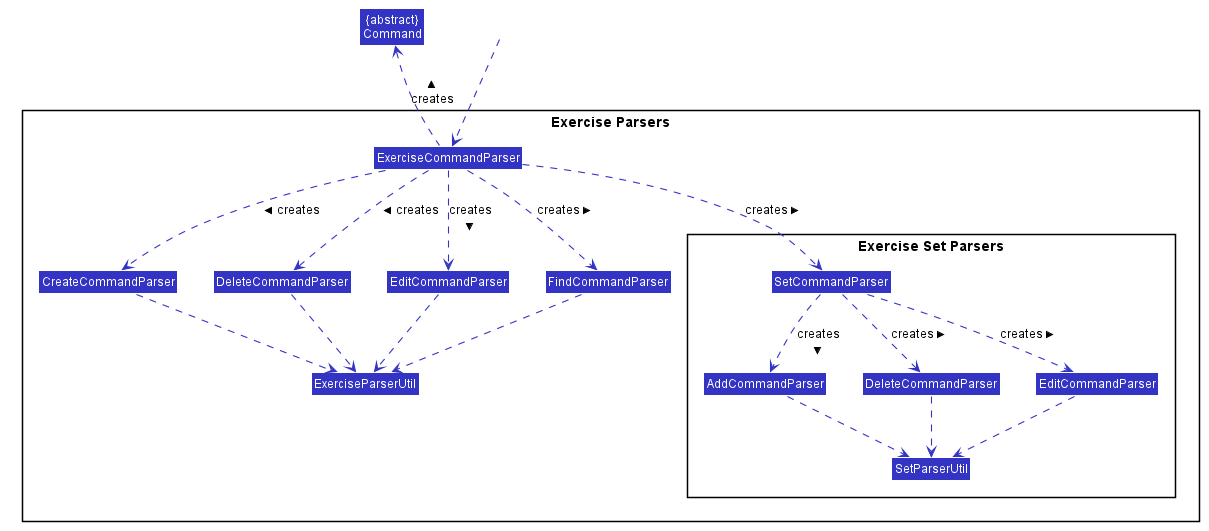

The diagram above was rendered by PlantUML. Its source (embedded in the PNG):
@startuml










skinparam BackgroundColor #FFFFFFF

skinparam Shadowing false

skinparam Class {
    FontColor #FFFFFF
    BorderThickness 1
    BorderColor #FFFFFF
    StereotypeFontColor #FFFFFF
    FontName Arial
}

skinparam Actor {
    BorderColor #000000
    Color #000000
    FontName Arial
}

skinparam Sequence {
    MessageAlign center
    BoxFontSize 15
    BoxPadding 0
    BoxFontColor #FFFFFF
    FontName Arial
}

skinparam Participant {
    FontColor #FFFFFFF
    Padding 20
}

skinparam MinClassWidth 50
skinparam ParticipantPadding 10
skinparam Shadowing false
skinparam DefaultTextAlignment center
skinparam packageStyle Rectangle

hide footbox
hide members
hide circle
skinparam arrowThickness 1.1
skinparam arrowColor #3333C4
skinparam classBackgroundColor #3333C4

Class "{abstract}\nCommand" as Command

Package "Exercise Parsers" <<Rectangle>> {
    Class ExerciseCommandParser
    Class CreateCommandParser
    Class DeleteCommandParser
    Class EditCommandParser
    Class FindCommandParser
    Class ExerciseParserUtil

    Package "Exercise Set Parsers" <<Rectangle>> {
        Class SetCommandParser
        Class AddCommandParser
        Class "DeleteCommandParser" as SetDeleteCommandParser
        Class "EditCommandParser" as SetEditCommandParser
        Class SetParserUtil
    }
}

Class HiddenOutside #FFFFFF
HiddenOutside ..> ExerciseCommandParser

ExerciseCommandParser .up.> Command : creates >

ExerciseCommandParser .down.> CreateCommandParser : creates >
ExerciseCommandParser .down.> DeleteCommandParser : creates >
ExerciseCommandParser .down.> EditCommandParser : creates >
ExerciseCommandParser .down.> FindCommandParser : creates >
ExerciseCommandParser .down.> SetCommandParser : creates >

CreateCommandParser .down.> ExerciseParserUtil
DeleteCommandParser .down.> ExerciseParserUtil
EditCommandParser .down.> ExerciseParserUtil
FindCommandParser .down.> ExerciseParserUtil

SetCommandParser .down.> AddCommandParser : creates >
SetCommandParser .down.> SetDeleteCommandParser : creates >
SetCommandParser .down.> SetEditCommandParser : creates >
AddCommandParser .down.> SetParserUtil
SetDeleteCommandParser .down.> SetParserUtil
SetEditCommandParser .down.> SetParserUtil

@enduml